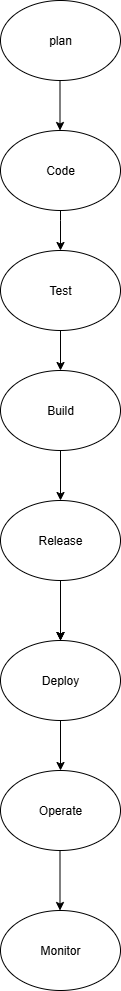

The diagram above was exported from draw.io. Its source (the exported page's mxGraphModel, read from the mxfile embedded in the PNG):
<mxGraphModel dx="786" dy="1628" grid="1" gridSize="10" guides="1" tooltips="1" connect="1" arrows="1" fold="1" page="1" pageScale="1" pageWidth="827" pageHeight="1169" math="0" shadow="0">
  <root>
    <mxCell id="0" />
    <mxCell id="1" parent="0" />
    <mxCell id="O_HuvaUs1LXqH9uKrski-1" value="plan" style="ellipse;whiteSpace=wrap;html=1;" parent="1" vertex="1">
      <mxGeometry x="320" y="-30" width="120" height="80" as="geometry" />
    </mxCell>
    <mxCell id="O_HuvaUs1LXqH9uKrski-3" value="" style="endArrow=classic;html=1;rounded=0;" parent="1" edge="1">
      <mxGeometry width="50" height="50" relative="1" as="geometry">
        <mxPoint x="379.5" y="50" as="sourcePoint" />
        <mxPoint x="379.5" y="100" as="targetPoint" />
      </mxGeometry>
    </mxCell>
    <mxCell id="O_HuvaUs1LXqH9uKrski-5" value="" style="endArrow=classic;html=1;rounded=0;" parent="1" edge="1">
      <mxGeometry width="50" height="50" relative="1" as="geometry">
        <mxPoint x="380" y="160" as="sourcePoint" />
        <mxPoint x="380" y="220" as="targetPoint" />
        <Array as="points">
          <mxPoint x="380" y="190" />
        </Array>
      </mxGeometry>
    </mxCell>
    <mxCell id="O_HuvaUs1LXqH9uKrski-7" value="Code" style="ellipse;whiteSpace=wrap;html=1;" parent="1" vertex="1">
      <mxGeometry x="320" y="100" width="120" height="80" as="geometry" />
    </mxCell>
    <mxCell id="O_HuvaUs1LXqH9uKrski-9" value="Test" style="ellipse;whiteSpace=wrap;html=1;" parent="1" vertex="1">
      <mxGeometry x="320" y="220" width="120" height="80" as="geometry" />
    </mxCell>
    <mxCell id="A--he2PVVyCIr0qkdbYo-5" value="" style="edgeStyle=orthogonalEdgeStyle;rounded=0;orthogonalLoop=1;jettySize=auto;html=1;" edge="1" parent="1" source="O_HuvaUs1LXqH9uKrski-10" target="O_HuvaUs1LXqH9uKrski-15">
      <mxGeometry relative="1" as="geometry" />
    </mxCell>
    <mxCell id="A--he2PVVyCIr0qkdbYo-6" value="" style="edgeStyle=orthogonalEdgeStyle;rounded=0;orthogonalLoop=1;jettySize=auto;html=1;" edge="1" parent="1" source="O_HuvaUs1LXqH9uKrski-10" target="O_HuvaUs1LXqH9uKrski-15">
      <mxGeometry relative="1" as="geometry" />
    </mxCell>
    <mxCell id="O_HuvaUs1LXqH9uKrski-11" value="" style="endArrow=classic;html=1;rounded=0;exitX=0.5;exitY=1;exitDx=0;exitDy=0;" parent="1" source="O_HuvaUs1LXqH9uKrski-9" edge="1">
      <mxGeometry width="50" height="50" relative="1" as="geometry">
        <mxPoint x="380" y="430" as="sourcePoint" />
        <mxPoint x="380" y="340" as="targetPoint" />
      </mxGeometry>
    </mxCell>
    <mxCell id="O_HuvaUs1LXqH9uKrski-14" value="" style="endArrow=classic;html=1;rounded=0;entryX=0.5;entryY=0;entryDx=0;entryDy=0;" parent="1" source="O_HuvaUs1LXqH9uKrski-10" edge="1" target="O_HuvaUs1LXqH9uKrski-15">
      <mxGeometry width="50" height="50" relative="1" as="geometry">
        <mxPoint x="380" y="530" as="sourcePoint" />
        <mxPoint x="380" y="560" as="targetPoint" />
        <Array as="points" />
      </mxGeometry>
    </mxCell>
    <mxCell id="O_HuvaUs1LXqH9uKrski-15" value="Deploy" style="ellipse;whiteSpace=wrap;html=1;" parent="1" vertex="1">
      <mxGeometry x="320" y="610" width="120" height="80" as="geometry" />
    </mxCell>
    <mxCell id="O_HuvaUs1LXqH9uKrski-18" value="Operate" style="ellipse;whiteSpace=wrap;html=1;" parent="1" vertex="1">
      <mxGeometry x="320" y="740" width="120" height="80" as="geometry" />
    </mxCell>
    <mxCell id="O_HuvaUs1LXqH9uKrski-20" value="Monitor" style="ellipse;whiteSpace=wrap;html=1;" parent="1" vertex="1">
      <mxGeometry x="320" y="880" width="120" height="80" as="geometry" />
    </mxCell>
    <mxCell id="A--he2PVVyCIr0qkdbYo-1" value="" style="endArrow=classic;html=1;rounded=0;" edge="1" parent="1">
      <mxGeometry width="50" height="50" relative="1" as="geometry">
        <mxPoint x="379.5" y="820" as="sourcePoint" />
        <mxPoint x="379.5" y="880" as="targetPoint" />
      </mxGeometry>
    </mxCell>
    <mxCell id="A--he2PVVyCIr0qkdbYo-3" value="" style="endArrow=classic;html=1;rounded=0;entryX=0.5;entryY=0;entryDx=0;entryDy=0;" edge="1" parent="1" target="O_HuvaUs1LXqH9uKrski-18">
      <mxGeometry width="50" height="50" relative="1" as="geometry">
        <mxPoint x="380" y="690" as="sourcePoint" />
        <mxPoint x="430" y="620" as="targetPoint" />
      </mxGeometry>
    </mxCell>
    <mxCell id="A--he2PVVyCIr0qkdbYo-4" value="Build" style="ellipse;whiteSpace=wrap;html=1;" vertex="1" parent="1">
      <mxGeometry x="320" y="340" width="120" height="80" as="geometry" />
    </mxCell>
    <mxCell id="A--he2PVVyCIr0qkdbYo-7" value="" style="endArrow=classic;html=1;rounded=0;exitX=0.5;exitY=1;exitDx=0;exitDy=0;entryX=0.5;entryY=0;entryDx=0;entryDy=0;" edge="1" parent="1" source="A--he2PVVyCIr0qkdbYo-4" target="O_HuvaUs1LXqH9uKrski-10">
      <mxGeometry width="50" height="50" relative="1" as="geometry">
        <mxPoint x="380" y="630" as="sourcePoint" />
        <mxPoint x="430" y="710" as="targetPoint" />
      </mxGeometry>
    </mxCell>
    <mxCell id="A--he2PVVyCIr0qkdbYo-8" value="" style="endArrow=classic;html=1;rounded=0;entryX=0.5;entryY=0;entryDx=0;entryDy=0;" edge="1" parent="1" target="O_HuvaUs1LXqH9uKrski-10">
      <mxGeometry width="50" height="50" relative="1" as="geometry">
        <mxPoint x="380" y="530" as="sourcePoint" />
        <mxPoint x="380" y="610" as="targetPoint" />
        <Array as="points" />
      </mxGeometry>
    </mxCell>
    <mxCell id="O_HuvaUs1LXqH9uKrski-10" value="Release" style="ellipse;whiteSpace=wrap;html=1;" parent="1" vertex="1">
      <mxGeometry x="320" y="470" width="120" height="80" as="geometry" />
    </mxCell>
  </root>
</mxGraphModel>